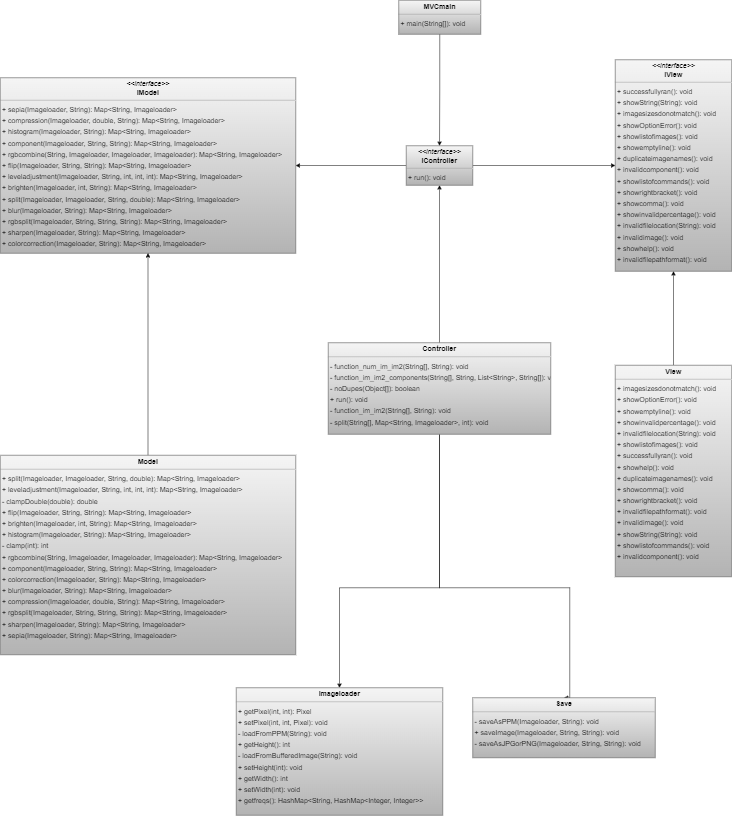

The diagram above was exported from draw.io. Its source (the exported page's mxGraphModel, read from the mxfile embedded in the PNG):
<mxGraphModel dx="3970" dy="3563" grid="1" gridSize="10" guides="1" tooltips="1" connect="1" arrows="1" fold="1" page="0" pageScale="1" pageWidth="850" pageHeight="1100" background="none" math="0" shadow="0">
  <root>
    <mxCell id="0" />
    <mxCell id="1" parent="0" />
    <mxCell id="qLZ25AcGlRA2SW6O8GBs-2" style="edgeStyle=orthogonalEdgeStyle;rounded=0;orthogonalLoop=1;jettySize=auto;html=1;entryX=0.5;entryY=0;entryDx=0;entryDy=0;" edge="1" parent="1" source="node2" target="node6">
      <mxGeometry relative="1" as="geometry">
        <Array as="points">
          <mxPoint x="-281" y="295" />
          <mxPoint x="-481" y="295" />
        </Array>
      </mxGeometry>
    </mxCell>
    <mxCell id="qLZ25AcGlRA2SW6O8GBs-3" style="edgeStyle=orthogonalEdgeStyle;rounded=0;orthogonalLoop=1;jettySize=auto;html=1;entryX=0.5;entryY=0;entryDx=0;entryDy=0;" edge="1" parent="1" source="node2" target="node3">
      <mxGeometry relative="1" as="geometry">
        <Array as="points">
          <mxPoint x="-281" y="295" />
          <mxPoint x="-21" y="295" />
        </Array>
      </mxGeometry>
    </mxCell>
    <mxCell id="qLZ25AcGlRA2SW6O8GBs-4" style="edgeStyle=orthogonalEdgeStyle;rounded=0;orthogonalLoop=1;jettySize=auto;html=1;entryX=0.5;entryY=1;entryDx=0;entryDy=0;" edge="1" parent="1" source="node2" target="node5">
      <mxGeometry relative="1" as="geometry">
        <mxPoint x="-281.49999999999955" y="-495" as="targetPoint" />
      </mxGeometry>
    </mxCell>
    <mxCell id="node2" value="&lt;p style=&quot;margin:0px;margin-top:4px;text-align:center;&quot;&gt;&lt;b&gt;Controller&lt;/b&gt;&lt;/p&gt;&lt;hr size=&quot;1&quot;/&gt;&lt;p style=&quot;margin:0 0 0 4px;line-height:1.6;&quot;&gt;- function_num_im_im2(String[], String): void&lt;br/&gt;- function_im_im2_components(String[], String, List&amp;lt;String&amp;gt;, String[]): void&lt;br/&gt;- noDupes(Object[]): boolean&lt;br/&gt;+ run(): void&lt;br/&gt;- function_im_im2(String[], String): void&lt;br/&gt;- split(String[], Map&amp;lt;String, Imageloader&amp;gt;, int): void&lt;/p&gt;" style="verticalAlign=top;align=left;overflow=fill;fontSize=14;fontFamily=Helvetica;html=1;rounded=0;shadow=0;comic=0;labelBackgroundColor=none;strokeWidth=1;fillColor=#f5f5f5;gradientColor=#b3b3b3;strokeColor=#666666;" parent="1" vertex="1">
      <mxGeometry x="-504" y="-195" width="445" height="183" as="geometry" />
    </mxCell>
    <mxCell id="qLZ25AcGlRA2SW6O8GBs-5" style="edgeStyle=orthogonalEdgeStyle;rounded=0;orthogonalLoop=1;jettySize=auto;html=1;entryX=1;entryY=0.5;entryDx=0;entryDy=0;" edge="1" parent="1" source="node5" target="node0">
      <mxGeometry relative="1" as="geometry" />
    </mxCell>
    <mxCell id="qLZ25AcGlRA2SW6O8GBs-6" style="edgeStyle=orthogonalEdgeStyle;rounded=0;orthogonalLoop=1;jettySize=auto;html=1;entryX=0;entryY=0.5;entryDx=0;entryDy=0;" edge="1" parent="1" source="node5" target="node7">
      <mxGeometry relative="1" as="geometry" />
    </mxCell>
    <mxCell id="node5" value="&lt;p style=&quot;margin:0px;margin-top:4px;text-align:center;&quot;&gt;&lt;i&gt;&amp;lt;&amp;lt;interface&amp;gt;&amp;gt;&lt;/i&gt;&lt;br/&gt;&lt;b&gt;IController&lt;/b&gt;&lt;/p&gt;&lt;hr size=&quot;1&quot;/&gt;&lt;p style=&quot;margin:0 0 0 4px;line-height:1.6;&quot;&gt;+ run(): void&lt;/p&gt;" style="verticalAlign=top;align=left;overflow=fill;fontSize=14;fontFamily=Helvetica;html=1;rounded=0;shadow=0;comic=0;labelBackgroundColor=none;strokeWidth=1;fillColor=#f5f5f5;gradientColor=#b3b3b3;strokeColor=#666666;" parent="1" vertex="1">
      <mxGeometry x="-348" y="-589" width="133" height="79" as="geometry" />
    </mxCell>
    <mxCell id="node0" value="&lt;p style=&quot;margin:0px;margin-top:4px;text-align:center;&quot;&gt;&lt;i&gt;&amp;lt;&amp;lt;interface&amp;gt;&amp;gt;&lt;/i&gt;&lt;br/&gt;&lt;b&gt;IModel&lt;/b&gt;&lt;/p&gt;&lt;hr size=&quot;1&quot;/&gt;&lt;p style=&quot;margin:0 0 0 4px;line-height:1.6;&quot;&gt;+ sepia(Imageloader, String): Map&amp;lt;String, Imageloader&amp;gt;&lt;br/&gt;+ compression(Imageloader, double, String): Map&amp;lt;String, Imageloader&amp;gt;&lt;br/&gt;+ histogram(Imageloader, String): Map&amp;lt;String, Imageloader&amp;gt;&lt;br/&gt;+ component(Imageloader, String, String): Map&amp;lt;String, Imageloader&amp;gt;&lt;br/&gt;+ rgbcombine(String, Imageloader, Imageloader, Imageloader): Map&amp;lt;String, Imageloader&amp;gt;&lt;br/&gt;+ flip(Imageloader, String, String): Map&amp;lt;String, Imageloader&amp;gt;&lt;br/&gt;+ leveladjustment(Imageloader, String, int, int, int): Map&amp;lt;String, Imageloader&amp;gt;&lt;br/&gt;+ brighten(Imageloader, int, String): Map&amp;lt;String, Imageloader&amp;gt;&lt;br/&gt;+ split(Imageloader, Imageloader, String, double): Map&amp;lt;String, Imageloader&amp;gt;&lt;br/&gt;+ blur(Imageloader, String): Map&amp;lt;String, Imageloader&amp;gt;&lt;br/&gt;+ rgbsplit(Imageloader, String, String, String): Map&amp;lt;String, Imageloader&amp;gt;&lt;br/&gt;+ sharpen(Imageloader, String): Map&amp;lt;String, Imageloader&amp;gt;&lt;br/&gt;+ colorcorrection(Imageloader, String): Map&amp;lt;String, Imageloader&amp;gt;&lt;/p&gt;" style="verticalAlign=top;align=left;overflow=fill;fontSize=14;fontFamily=Helvetica;html=1;rounded=0;shadow=0;comic=0;labelBackgroundColor=none;strokeWidth=1;fillColor=#f5f5f5;gradientColor=#b3b3b3;strokeColor=#666666;" parent="1" vertex="1">
      <mxGeometry x="-1160" y="-725" width="591" height="351" as="geometry" />
    </mxCell>
    <mxCell id="node7" value="&lt;p style=&quot;margin:0px;margin-top:4px;text-align:center;&quot;&gt;&lt;i&gt;&amp;lt;&amp;lt;interface&amp;gt;&amp;gt;&lt;/i&gt;&lt;br/&gt;&lt;b&gt;IView&lt;/b&gt;&lt;/p&gt;&lt;hr size=&quot;1&quot;/&gt;&lt;p style=&quot;margin:0 0 0 4px;line-height:1.6;&quot;&gt;+ successfullyran(): void&lt;br/&gt;+ showString(String): void&lt;br/&gt;+ imagesizesdonotmatch(): void&lt;br/&gt;+ showOptionError(): void&lt;br/&gt;+ showlistofimages(): void&lt;br/&gt;+ showemptyline(): void&lt;br/&gt;+ duplicateimagenames(): void&lt;br/&gt;+ invalidcomponent(): void&lt;br/&gt;+ showlistofcommands(): void&lt;br/&gt;+ showrightbracket(): void&lt;br/&gt;+ showcomma(): void&lt;br/&gt;+ showinvalidpercentage(): void&lt;br/&gt;+ invalidfilelocation(String): void&lt;br/&gt;+ invalidimage(): void&lt;br/&gt;+ showhelp(): void&lt;br/&gt;+ invalidfilepathformat(): void&lt;/p&gt;" style="verticalAlign=top;align=left;overflow=fill;fontSize=14;fontFamily=Helvetica;html=1;rounded=0;shadow=0;comic=0;labelBackgroundColor=none;strokeWidth=1;fillColor=#f5f5f5;gradientColor=#b3b3b3;strokeColor=#666666;" parent="1" vertex="1">
      <mxGeometry x="70" y="-761" width="233" height="423" as="geometry" />
    </mxCell>
    <mxCell id="node6" value="&lt;p style=&quot;margin:0px;margin-top:4px;text-align:center;&quot;&gt;&lt;b&gt;Imageloader&lt;/b&gt;&lt;/p&gt;&lt;hr size=&quot;1&quot;/&gt;&lt;p style=&quot;margin:0 0 0 4px;line-height:1.6;&quot;&gt;+ getPixel(int, int): Pixel&lt;br/&gt;+ setPixel(int, int, Pixel): void&lt;br/&gt;- loadFromPPM(String): void&lt;br/&gt;+ getHeight(): int&lt;br/&gt;- loadFromBufferedImage(String): void&lt;br/&gt;+ setHeight(int): void&lt;br/&gt;+ getWidth(): int&lt;br/&gt;+ setWidth(int): void&lt;br/&gt;+ getfreqs(): HashMap&amp;lt;String, HashMap&amp;lt;Integer, Integer&amp;gt;&amp;gt;&lt;/p&gt;" style="verticalAlign=top;align=left;overflow=fill;fontSize=14;fontFamily=Helvetica;html=1;rounded=0;shadow=0;comic=0;labelBackgroundColor=none;strokeWidth=1;fillColor=#f5f5f5;gradientColor=#b3b3b3;strokeColor=#666666;" parent="1" vertex="1">
      <mxGeometry x="-688" y="495" width="413" height="255" as="geometry" />
    </mxCell>
    <mxCell id="qLZ25AcGlRA2SW6O8GBs-9" style="edgeStyle=orthogonalEdgeStyle;rounded=0;orthogonalLoop=1;jettySize=auto;html=1;" edge="1" parent="1" source="node1" target="node5">
      <mxGeometry relative="1" as="geometry" />
    </mxCell>
    <mxCell id="node1" value="&lt;p style=&quot;margin:0px;margin-top:4px;text-align:center;&quot;&gt;&lt;b&gt;MVCmain&lt;/b&gt;&lt;/p&gt;&lt;hr size=&quot;1&quot;/&gt;&lt;p style=&quot;margin:0 0 0 4px;line-height:1.6;&quot;&gt;+ main(String[]): void&lt;/p&gt;" style="verticalAlign=top;align=left;overflow=fill;fontSize=14;fontFamily=Helvetica;html=1;rounded=0;shadow=0;comic=0;labelBackgroundColor=none;strokeWidth=1;fillColor=#f5f5f5;gradientColor=#b3b3b3;strokeColor=#666666;" parent="1" vertex="1">
      <mxGeometry x="-363" y="-880" width="164" height="68" as="geometry" />
    </mxCell>
    <mxCell id="qLZ25AcGlRA2SW6O8GBs-11" style="edgeStyle=orthogonalEdgeStyle;rounded=0;orthogonalLoop=1;jettySize=auto;html=1;entryX=0.5;entryY=1;entryDx=0;entryDy=0;" edge="1" parent="1" source="node4" target="node0">
      <mxGeometry relative="1" as="geometry" />
    </mxCell>
    <mxCell id="node4" value="&lt;p style=&quot;margin:0px;margin-top:4px;text-align:center;&quot;&gt;&lt;b&gt;Model&lt;/b&gt;&lt;/p&gt;&lt;hr size=&quot;1&quot;/&gt;&lt;p style=&quot;margin:0 0 0 4px;line-height:1.6;&quot;&gt;+ split(Imageloader, Imageloader, String, double): Map&amp;lt;String, Imageloader&amp;gt;&lt;br/&gt;+ leveladjustment(Imageloader, String, int, int, int): Map&amp;lt;String, Imageloader&amp;gt;&lt;br/&gt;- clampDouble(double): double&lt;br/&gt;+ flip(Imageloader, String, String): Map&amp;lt;String, Imageloader&amp;gt;&lt;br/&gt;+ brighten(Imageloader, int, String): Map&amp;lt;String, Imageloader&amp;gt;&lt;br/&gt;+ histogram(Imageloader, String): Map&amp;lt;String, Imageloader&amp;gt;&lt;br/&gt;- clamp(int): int&lt;br/&gt;+ rgbcombine(String, Imageloader, Imageloader, Imageloader): Map&amp;lt;String, Imageloader&amp;gt;&lt;br/&gt;+ component(Imageloader, String, String): Map&amp;lt;String, Imageloader&amp;gt;&lt;br/&gt;+ colorcorrection(Imageloader, String): Map&amp;lt;String, Imageloader&amp;gt;&lt;br/&gt;+ blur(Imageloader, String): Map&amp;lt;String, Imageloader&amp;gt;&lt;br/&gt;+ compression(Imageloader, double, String): Map&amp;lt;String, Imageloader&amp;gt;&lt;br/&gt;+ rgbsplit(Imageloader, String, String, String): Map&amp;lt;String, Imageloader&amp;gt;&lt;br/&gt;+ sharpen(Imageloader, String): Map&amp;lt;String, Imageloader&amp;gt;&lt;br/&gt;+ sepia(Imageloader, String): Map&amp;lt;String, Imageloader&amp;gt;&lt;/p&gt;" style="verticalAlign=top;align=left;overflow=fill;fontSize=14;fontFamily=Helvetica;html=1;rounded=0;shadow=0;comic=0;labelBackgroundColor=none;strokeWidth=1;fillColor=#f5f5f5;gradientColor=#b3b3b3;strokeColor=#666666;" parent="1" vertex="1">
      <mxGeometry x="-1160" y="30" width="591" height="399" as="geometry" />
    </mxCell>
    <mxCell id="node3" value="&lt;p style=&quot;margin:0px;margin-top:4px;text-align:center;&quot;&gt;&lt;b&gt;Save&lt;/b&gt;&lt;/p&gt;&lt;hr size=&quot;1&quot;/&gt;&lt;p style=&quot;margin:0 0 0 4px;line-height:1.6;&quot;&gt;- saveAsPPM(Imageloader, String): void&lt;br/&gt;+ saveImage(Imageloader, String, String): void&lt;br/&gt;- saveAsJPGorPNG(Imageloader, String, String): void&lt;/p&gt;" style="verticalAlign=top;align=left;overflow=fill;fontSize=14;fontFamily=Helvetica;html=1;rounded=0;shadow=0;comic=0;labelBackgroundColor=none;strokeWidth=1;fillColor=#f5f5f5;gradientColor=#b3b3b3;strokeColor=#666666;" parent="1" vertex="1">
      <mxGeometry x="-215" y="515" width="365" height="120" as="geometry" />
    </mxCell>
    <mxCell id="qLZ25AcGlRA2SW6O8GBs-10" style="edgeStyle=orthogonalEdgeStyle;rounded=0;orthogonalLoop=1;jettySize=auto;html=1;entryX=0.5;entryY=1;entryDx=0;entryDy=0;" edge="1" parent="1" source="node8" target="node7">
      <mxGeometry relative="1" as="geometry" />
    </mxCell>
    <mxCell id="node8" value="&lt;p style=&quot;margin:0px;margin-top:4px;text-align:center;&quot;&gt;&lt;b&gt;View&lt;/b&gt;&lt;/p&gt;&lt;hr size=&quot;1&quot;/&gt;&lt;p style=&quot;margin:0 0 0 4px;line-height:1.6;&quot;&gt;+ imagesizesdonotmatch(): void&lt;br/&gt;+ showOptionError(): void&lt;br/&gt;+ showemptyline(): void&lt;br/&gt;+ showinvalidpercentage(): void&lt;br/&gt;+ invalidfilelocation(String): void&lt;br/&gt;+ showlistofimages(): void&lt;br/&gt;+ successfullyran(): void&lt;br/&gt;+ showhelp(): void&lt;br/&gt;+ duplicateimagenames(): void&lt;br/&gt;+ showcomma(): void&lt;br/&gt;+ showrightbracket(): void&lt;br/&gt;+ invalidfilepathformat(): void&lt;br/&gt;+ invalidimage(): void&lt;br/&gt;+ showString(String): void&lt;br/&gt;+ showlistofcommands(): void&lt;br/&gt;+ invalidcomponent(): void&lt;/p&gt;" style="verticalAlign=top;align=left;overflow=fill;fontSize=14;fontFamily=Helvetica;html=1;rounded=0;shadow=0;comic=0;labelBackgroundColor=none;strokeWidth=1;fillColor=#f5f5f5;gradientColor=#b3b3b3;strokeColor=#666666;" parent="1" vertex="1">
      <mxGeometry x="70" y="-150" width="233" height="423" as="geometry" />
    </mxCell>
  </root>
</mxGraphModel>